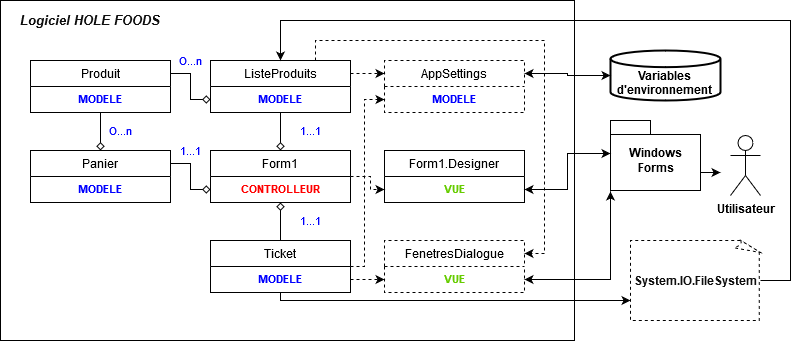

The diagram above was exported from draw.io. Its source (the exported page's mxGraphModel, read from the mxfile embedded in the PNG):
<mxGraphModel dx="2012" dy="668" grid="1" gridSize="10" guides="1" tooltips="1" connect="1" arrows="1" fold="1" page="1" pageScale="1" pageWidth="827" pageHeight="1169" math="0" shadow="0">
  <root>
    <mxCell id="WIyWlLk6GJQsqaUBKTNV-0" />
    <mxCell id="WIyWlLk6GJQsqaUBKTNV-1" parent="WIyWlLk6GJQsqaUBKTNV-0" />
    <mxCell id="ebSpKMYAFZAtMYRQ-Lgw-22" value="" style="rounded=0;whiteSpace=wrap;html=1;fontSize=11;fontColor=#0000FF;align=center;" vertex="1" parent="WIyWlLk6GJQsqaUBKTNV-1">
      <mxGeometry x="-40" y="240" width="574" height="340" as="geometry" />
    </mxCell>
    <mxCell id="ebSpKMYAFZAtMYRQ-Lgw-2" value="&lt;div&gt;&lt;b&gt;&lt;br&gt;&lt;/b&gt;&lt;/div&gt;&lt;div&gt;&lt;b&gt;Variables&lt;/b&gt;&lt;/div&gt;&lt;div&gt;&lt;b&gt;d'environnement&lt;br&gt;&lt;/b&gt;&lt;/div&gt;" style="strokeWidth=2;html=1;shape=mxgraph.flowchart.database;whiteSpace=wrap;" vertex="1" parent="WIyWlLk6GJQsqaUBKTNV-1">
      <mxGeometry x="570" y="290" width="110" height="50" as="geometry" />
    </mxCell>
    <mxCell id="ebSpKMYAFZAtMYRQ-Lgw-53" style="edgeStyle=orthogonalEdgeStyle;rounded=0;orthogonalLoop=1;jettySize=auto;html=1;exitX=0;exitY=0;exitDx=90;exitDy=52;exitPerimeter=0;endArrow=classic;endFill=1;fontSize=11;fontColor=#0000FF;" edge="1" parent="WIyWlLk6GJQsqaUBKTNV-1" source="ebSpKMYAFZAtMYRQ-Lgw-4">
      <mxGeometry relative="1" as="geometry">
        <mxPoint x="680" y="412" as="targetPoint" />
      </mxGeometry>
    </mxCell>
    <mxCell id="ebSpKMYAFZAtMYRQ-Lgw-4" value="&lt;div&gt;Windows&lt;/div&gt;&lt;div&gt;Forms&lt;/div&gt;" style="shape=folder;fontStyle=1;spacingTop=10;tabWidth=40;tabHeight=14;tabPosition=left;html=1;" vertex="1" parent="WIyWlLk6GJQsqaUBKTNV-1">
      <mxGeometry x="570" y="360" width="90" height="70" as="geometry" />
    </mxCell>
    <mxCell id="ebSpKMYAFZAtMYRQ-Lgw-5" value="&lt;b&gt;Utilisateur&lt;/b&gt;" style="shape=umlActor;verticalLabelPosition=bottom;verticalAlign=top;html=1;outlineConnect=0;" vertex="1" parent="WIyWlLk6GJQsqaUBKTNV-1">
      <mxGeometry x="690" y="375" width="30" height="60" as="geometry" />
    </mxCell>
    <mxCell id="ebSpKMYAFZAtMYRQ-Lgw-56" style="edgeStyle=orthogonalEdgeStyle;rounded=0;orthogonalLoop=1;jettySize=auto;html=1;exitX=1;exitY=0.25;exitDx=0;exitDy=0;entryX=0;entryY=0.5;entryDx=0;entryDy=0;entryPerimeter=0;endArrow=classic;endFill=1;fontSize=11;fontColor=#0000FF;startArrow=classic;startFill=1;" edge="1" parent="WIyWlLk6GJQsqaUBKTNV-1" source="ebSpKMYAFZAtMYRQ-Lgw-8" target="ebSpKMYAFZAtMYRQ-Lgw-2">
      <mxGeometry relative="1" as="geometry" />
    </mxCell>
    <mxCell id="ebSpKMYAFZAtMYRQ-Lgw-8" value="AppSettings" style="swimlane;fontStyle=0;childLayout=stackLayout;horizontal=1;startSize=26;fillColor=none;horizontalStack=0;resizeParent=1;resizeParentMax=0;resizeLast=0;collapsible=1;marginBottom=0;dashed=1;" vertex="1" parent="WIyWlLk6GJQsqaUBKTNV-1">
      <mxGeometry x="344" y="300" width="140" height="52" as="geometry" />
    </mxCell>
    <mxCell id="ebSpKMYAFZAtMYRQ-Lgw-9" value="MODELE" style="text;strokeColor=none;fillColor=none;align=center;verticalAlign=top;spacingLeft=4;spacingRight=4;overflow=hidden;rotatable=0;points=[[0,0.5],[1,0.5]];portConstraint=eastwest;fontSize=11;fontStyle=1;fontColor=#0000FF;" vertex="1" parent="ebSpKMYAFZAtMYRQ-Lgw-8">
      <mxGeometry y="26" width="140" height="26" as="geometry" />
    </mxCell>
    <mxCell id="ebSpKMYAFZAtMYRQ-Lgw-49" style="edgeStyle=orthogonalEdgeStyle;rounded=0;orthogonalLoop=1;jettySize=auto;html=1;entryX=0;entryY=0.5;entryDx=0;entryDy=0;dashed=1;endArrow=classic;endFill=1;fontSize=11;fontColor=#0000FF;" edge="1" parent="WIyWlLk6GJQsqaUBKTNV-1" source="ebSpKMYAFZAtMYRQ-Lgw-12" target="ebSpKMYAFZAtMYRQ-Lgw-15">
      <mxGeometry relative="1" as="geometry" />
    </mxCell>
    <mxCell id="ebSpKMYAFZAtMYRQ-Lgw-12" value="Form1" style="swimlane;fontStyle=0;childLayout=stackLayout;horizontal=1;startSize=26;fillColor=none;horizontalStack=0;resizeParent=1;resizeParentMax=0;resizeLast=0;collapsible=1;marginBottom=0;" vertex="1" parent="WIyWlLk6GJQsqaUBKTNV-1">
      <mxGeometry x="170" y="390" width="140" height="52" as="geometry" />
    </mxCell>
    <mxCell id="ebSpKMYAFZAtMYRQ-Lgw-13" value="CONTROLLEUR" style="text;strokeColor=none;fillColor=none;align=center;verticalAlign=top;spacingLeft=4;spacingRight=4;overflow=hidden;rotatable=0;points=[[0,0.5],[1,0.5]];portConstraint=eastwest;fontSize=11;fontColor=#FF0000;fontStyle=1" vertex="1" parent="ebSpKMYAFZAtMYRQ-Lgw-12">
      <mxGeometry y="26" width="140" height="26" as="geometry" />
    </mxCell>
    <mxCell id="ebSpKMYAFZAtMYRQ-Lgw-14" value="Form1.Designer" style="swimlane;fontStyle=0;childLayout=stackLayout;horizontal=1;startSize=26;fillColor=none;horizontalStack=0;resizeParent=1;resizeParentMax=0;resizeLast=0;collapsible=1;marginBottom=0;" vertex="1" parent="WIyWlLk6GJQsqaUBKTNV-1">
      <mxGeometry x="344" y="390" width="140" height="52" as="geometry" />
    </mxCell>
    <mxCell id="ebSpKMYAFZAtMYRQ-Lgw-15" value="VUE" style="text;strokeColor=none;fillColor=none;align=center;verticalAlign=top;spacingLeft=4;spacingRight=4;overflow=hidden;rotatable=0;points=[[0,0.5],[1,0.5]];portConstraint=eastwest;fontSize=11;fontColor=#66CC00;fontStyle=1" vertex="1" parent="ebSpKMYAFZAtMYRQ-Lgw-14">
      <mxGeometry y="26" width="140" height="26" as="geometry" />
    </mxCell>
    <mxCell id="ebSpKMYAFZAtMYRQ-Lgw-16" value="FenetresDialogue" style="swimlane;fontStyle=0;childLayout=stackLayout;horizontal=1;startSize=26;fillColor=none;horizontalStack=0;resizeParent=1;resizeParentMax=0;resizeLast=0;collapsible=1;marginBottom=0;dashed=1;" vertex="1" parent="WIyWlLk6GJQsqaUBKTNV-1">
      <mxGeometry x="344" y="480" width="140" height="52" as="geometry" />
    </mxCell>
    <mxCell id="ebSpKMYAFZAtMYRQ-Lgw-17" value="VUE" style="text;strokeColor=none;fillColor=none;align=center;verticalAlign=top;spacingLeft=4;spacingRight=4;overflow=hidden;rotatable=0;points=[[0,0.5],[1,0.5]];portConstraint=eastwest;fontSize=11;fontColor=#66CC00;fontStyle=1;dashed=1;" vertex="1" parent="ebSpKMYAFZAtMYRQ-Lgw-16">
      <mxGeometry y="26" width="140" height="26" as="geometry" />
    </mxCell>
    <mxCell id="ebSpKMYAFZAtMYRQ-Lgw-24" style="edgeStyle=orthogonalEdgeStyle;rounded=0;orthogonalLoop=1;jettySize=auto;html=1;exitX=1;exitY=0.25;exitDx=0;exitDy=0;entryX=0;entryY=0.25;entryDx=0;entryDy=0;fontSize=11;fontColor=#0000FF;dashed=1;" edge="1" parent="WIyWlLk6GJQsqaUBKTNV-1" source="ebSpKMYAFZAtMYRQ-Lgw-18" target="ebSpKMYAFZAtMYRQ-Lgw-8">
      <mxGeometry relative="1" as="geometry" />
    </mxCell>
    <mxCell id="ebSpKMYAFZAtMYRQ-Lgw-39" style="edgeStyle=orthogonalEdgeStyle;rounded=0;orthogonalLoop=1;jettySize=auto;html=1;fontSize=11;fontColor=#0000FF;endArrow=diamond;endFill=0;" edge="1" parent="WIyWlLk6GJQsqaUBKTNV-1" source="ebSpKMYAFZAtMYRQ-Lgw-18" target="ebSpKMYAFZAtMYRQ-Lgw-12">
      <mxGeometry relative="1" as="geometry" />
    </mxCell>
    <mxCell id="ebSpKMYAFZAtMYRQ-Lgw-52" style="edgeStyle=orthogonalEdgeStyle;rounded=0;orthogonalLoop=1;jettySize=auto;html=1;exitX=0.75;exitY=0;exitDx=0;exitDy=0;entryX=1;entryY=0.25;entryDx=0;entryDy=0;dashed=1;endArrow=classic;endFill=1;fontSize=11;fontColor=#0000FF;" edge="1" parent="WIyWlLk6GJQsqaUBKTNV-1" source="ebSpKMYAFZAtMYRQ-Lgw-18" target="ebSpKMYAFZAtMYRQ-Lgw-16">
      <mxGeometry relative="1" as="geometry" />
    </mxCell>
    <mxCell id="ebSpKMYAFZAtMYRQ-Lgw-18" value="ListeProduits" style="swimlane;fontStyle=0;childLayout=stackLayout;horizontal=1;startSize=26;fillColor=none;horizontalStack=0;resizeParent=1;resizeParentMax=0;resizeLast=0;collapsible=1;marginBottom=0;" vertex="1" parent="WIyWlLk6GJQsqaUBKTNV-1">
      <mxGeometry x="170" y="300" width="140" height="52" as="geometry" />
    </mxCell>
    <mxCell id="ebSpKMYAFZAtMYRQ-Lgw-19" value="MODELE" style="text;strokeColor=none;fillColor=none;align=center;verticalAlign=top;spacingLeft=4;spacingRight=4;overflow=hidden;rotatable=0;points=[[0,0.5],[1,0.5]];portConstraint=eastwest;fontSize=11;fontStyle=1;fontColor=#0000FF;" vertex="1" parent="ebSpKMYAFZAtMYRQ-Lgw-18">
      <mxGeometry y="26" width="140" height="26" as="geometry" />
    </mxCell>
    <mxCell id="ebSpKMYAFZAtMYRQ-Lgw-31" style="edgeStyle=orthogonalEdgeStyle;rounded=0;orthogonalLoop=1;jettySize=auto;html=1;exitX=0.5;exitY=0;exitDx=0;exitDy=0;entryX=0.5;entryY=1;entryDx=0;entryDy=0;fontSize=11;fontColor=#0000FF;endArrow=diamond;endFill=0;" edge="1" parent="WIyWlLk6GJQsqaUBKTNV-1" source="ebSpKMYAFZAtMYRQ-Lgw-20" target="ebSpKMYAFZAtMYRQ-Lgw-12">
      <mxGeometry relative="1" as="geometry" />
    </mxCell>
    <mxCell id="ebSpKMYAFZAtMYRQ-Lgw-48" style="edgeStyle=orthogonalEdgeStyle;rounded=0;orthogonalLoop=1;jettySize=auto;html=1;entryX=0;entryY=0.75;entryDx=0;entryDy=0;endArrow=classic;endFill=1;fontSize=11;fontColor=#0000FF;dashed=1;" edge="1" parent="WIyWlLk6GJQsqaUBKTNV-1" source="ebSpKMYAFZAtMYRQ-Lgw-20" target="ebSpKMYAFZAtMYRQ-Lgw-8">
      <mxGeometry relative="1" as="geometry">
        <Array as="points">
          <mxPoint x="324" y="506" />
          <mxPoint x="324" y="339" />
        </Array>
      </mxGeometry>
    </mxCell>
    <mxCell id="ebSpKMYAFZAtMYRQ-Lgw-51" style="edgeStyle=orthogonalEdgeStyle;rounded=0;orthogonalLoop=1;jettySize=auto;html=1;exitX=1;exitY=0.75;exitDx=0;exitDy=0;entryX=0;entryY=0.5;entryDx=0;entryDy=0;dashed=1;endArrow=classic;endFill=1;fontSize=11;fontColor=#0000FF;" edge="1" parent="WIyWlLk6GJQsqaUBKTNV-1" source="ebSpKMYAFZAtMYRQ-Lgw-20" target="ebSpKMYAFZAtMYRQ-Lgw-17">
      <mxGeometry relative="1" as="geometry" />
    </mxCell>
    <mxCell id="ebSpKMYAFZAtMYRQ-Lgw-65" style="edgeStyle=orthogonalEdgeStyle;rounded=0;orthogonalLoop=1;jettySize=auto;html=1;entryX=0;entryY=0.75;entryDx=0;entryDy=0;entryPerimeter=0;startArrow=none;startFill=0;endArrow=classic;endFill=1;fontSize=11;fontColor=#FF0000;" edge="1" parent="WIyWlLk6GJQsqaUBKTNV-1" source="ebSpKMYAFZAtMYRQ-Lgw-20" target="ebSpKMYAFZAtMYRQ-Lgw-58">
      <mxGeometry relative="1" as="geometry">
        <Array as="points">
          <mxPoint x="240" y="540" />
        </Array>
      </mxGeometry>
    </mxCell>
    <mxCell id="ebSpKMYAFZAtMYRQ-Lgw-20" value="Ticket" style="swimlane;fontStyle=0;childLayout=stackLayout;horizontal=1;startSize=26;fillColor=none;horizontalStack=0;resizeParent=1;resizeParentMax=0;resizeLast=0;collapsible=1;marginBottom=0;" vertex="1" parent="WIyWlLk6GJQsqaUBKTNV-1">
      <mxGeometry x="170" y="480" width="140" height="52" as="geometry" />
    </mxCell>
    <mxCell id="ebSpKMYAFZAtMYRQ-Lgw-21" value="MODELE" style="text;strokeColor=none;fillColor=none;align=center;verticalAlign=top;spacingLeft=4;spacingRight=4;overflow=hidden;rotatable=0;points=[[0,0.5],[1,0.5]];portConstraint=eastwest;fontSize=11;fontStyle=1;fontColor=#0000FF;" vertex="1" parent="ebSpKMYAFZAtMYRQ-Lgw-20">
      <mxGeometry y="26" width="140" height="26" as="geometry" />
    </mxCell>
    <mxCell id="ebSpKMYAFZAtMYRQ-Lgw-34" style="edgeStyle=orthogonalEdgeStyle;rounded=0;orthogonalLoop=1;jettySize=auto;html=1;exitX=1;exitY=0.25;exitDx=0;exitDy=0;entryX=0;entryY=0.5;entryDx=0;entryDy=0;fontSize=11;fontColor=#0000FF;endArrow=diamond;endFill=0;" edge="1" parent="WIyWlLk6GJQsqaUBKTNV-1" source="ebSpKMYAFZAtMYRQ-Lgw-26" target="ebSpKMYAFZAtMYRQ-Lgw-19">
      <mxGeometry relative="1" as="geometry" />
    </mxCell>
    <mxCell id="ebSpKMYAFZAtMYRQ-Lgw-46" style="edgeStyle=orthogonalEdgeStyle;rounded=0;orthogonalLoop=1;jettySize=auto;html=1;entryX=0.5;entryY=0;entryDx=0;entryDy=0;endArrow=diamond;endFill=0;fontSize=11;fontColor=#0000FF;" edge="1" parent="WIyWlLk6GJQsqaUBKTNV-1" source="ebSpKMYAFZAtMYRQ-Lgw-26" target="ebSpKMYAFZAtMYRQ-Lgw-28">
      <mxGeometry relative="1" as="geometry" />
    </mxCell>
    <mxCell id="ebSpKMYAFZAtMYRQ-Lgw-26" value="Produit" style="swimlane;fontStyle=0;childLayout=stackLayout;horizontal=1;startSize=26;fillColor=none;horizontalStack=0;resizeParent=1;resizeParentMax=0;resizeLast=0;collapsible=1;marginBottom=0;" vertex="1" parent="WIyWlLk6GJQsqaUBKTNV-1">
      <mxGeometry x="-10" y="300" width="140" height="52" as="geometry" />
    </mxCell>
    <mxCell id="ebSpKMYAFZAtMYRQ-Lgw-27" value="MODELE" style="text;strokeColor=none;fillColor=none;align=center;verticalAlign=top;spacingLeft=4;spacingRight=4;overflow=hidden;rotatable=0;points=[[0,0.5],[1,0.5]];portConstraint=eastwest;fontSize=11;fontStyle=1;fontColor=#0000FF;" vertex="1" parent="ebSpKMYAFZAtMYRQ-Lgw-26">
      <mxGeometry y="26" width="140" height="26" as="geometry" />
    </mxCell>
    <mxCell id="ebSpKMYAFZAtMYRQ-Lgw-35" style="edgeStyle=orthogonalEdgeStyle;rounded=0;orthogonalLoop=1;jettySize=auto;html=1;exitX=1;exitY=0.25;exitDx=0;exitDy=0;entryX=0;entryY=0.5;entryDx=0;entryDy=0;fontSize=11;fontColor=#0000FF;endArrow=diamond;endFill=0;" edge="1" parent="WIyWlLk6GJQsqaUBKTNV-1" source="ebSpKMYAFZAtMYRQ-Lgw-28" target="ebSpKMYAFZAtMYRQ-Lgw-13">
      <mxGeometry relative="1" as="geometry" />
    </mxCell>
    <mxCell id="ebSpKMYAFZAtMYRQ-Lgw-28" value="Panier" style="swimlane;fontStyle=0;childLayout=stackLayout;horizontal=1;startSize=26;fillColor=none;horizontalStack=0;resizeParent=1;resizeParentMax=0;resizeLast=0;collapsible=1;marginBottom=0;" vertex="1" parent="WIyWlLk6GJQsqaUBKTNV-1">
      <mxGeometry x="-10" y="390" width="140" height="52" as="geometry" />
    </mxCell>
    <mxCell id="ebSpKMYAFZAtMYRQ-Lgw-29" value="MODELE" style="text;strokeColor=none;fillColor=none;align=center;verticalAlign=top;spacingLeft=4;spacingRight=4;overflow=hidden;rotatable=0;points=[[0,0.5],[1,0.5]];portConstraint=eastwest;fontSize=11;fontStyle=1;fontColor=#0000FF;" vertex="1" parent="ebSpKMYAFZAtMYRQ-Lgw-28">
      <mxGeometry y="26" width="140" height="26" as="geometry" />
    </mxCell>
    <mxCell id="ebSpKMYAFZAtMYRQ-Lgw-42" value="1...1" style="text;html=1;strokeColor=none;fillColor=none;align=center;verticalAlign=middle;whiteSpace=wrap;rounded=0;dashed=1;fontSize=11;fontColor=#0000FF;" vertex="1" parent="WIyWlLk6GJQsqaUBKTNV-1">
      <mxGeometry x="250" y="450" width="40" height="20" as="geometry" />
    </mxCell>
    <mxCell id="ebSpKMYAFZAtMYRQ-Lgw-43" value="1...1" style="text;html=1;strokeColor=none;fillColor=none;align=center;verticalAlign=middle;whiteSpace=wrap;rounded=0;dashed=1;fontSize=11;fontColor=#0000FF;" vertex="1" parent="WIyWlLk6GJQsqaUBKTNV-1">
      <mxGeometry x="250" y="360" width="40" height="20" as="geometry" />
    </mxCell>
    <mxCell id="ebSpKMYAFZAtMYRQ-Lgw-44" value="1...1" style="text;html=1;strokeColor=none;fillColor=none;align=center;verticalAlign=middle;whiteSpace=wrap;rounded=0;dashed=1;fontSize=11;fontColor=#0000FF;" vertex="1" parent="WIyWlLk6GJQsqaUBKTNV-1">
      <mxGeometry x="130" y="380" width="40" height="20" as="geometry" />
    </mxCell>
    <mxCell id="ebSpKMYAFZAtMYRQ-Lgw-45" value="O...n" style="text;html=1;strokeColor=none;fillColor=none;align=center;verticalAlign=middle;whiteSpace=wrap;rounded=0;dashed=1;fontSize=11;fontColor=#0000FF;" vertex="1" parent="WIyWlLk6GJQsqaUBKTNV-1">
      <mxGeometry x="130" y="290" width="40" height="20" as="geometry" />
    </mxCell>
    <mxCell id="ebSpKMYAFZAtMYRQ-Lgw-47" value="O...n" style="text;html=1;strokeColor=none;fillColor=none;align=center;verticalAlign=middle;whiteSpace=wrap;rounded=0;dashed=1;fontSize=11;fontColor=#0000FF;" vertex="1" parent="WIyWlLk6GJQsqaUBKTNV-1">
      <mxGeometry x="60" y="360" width="40" height="20" as="geometry" />
    </mxCell>
    <mxCell id="ebSpKMYAFZAtMYRQ-Lgw-54" style="edgeStyle=orthogonalEdgeStyle;rounded=0;orthogonalLoop=1;jettySize=auto;html=1;exitX=1;exitY=0.5;exitDx=0;exitDy=0;entryX=0;entryY=0;entryDx=0;entryDy=33;entryPerimeter=0;endArrow=classic;endFill=1;fontSize=11;fontColor=#0000FF;startArrow=classic;startFill=1;" edge="1" parent="WIyWlLk6GJQsqaUBKTNV-1" source="ebSpKMYAFZAtMYRQ-Lgw-15" target="ebSpKMYAFZAtMYRQ-Lgw-4">
      <mxGeometry relative="1" as="geometry" />
    </mxCell>
    <mxCell id="ebSpKMYAFZAtMYRQ-Lgw-55" style="edgeStyle=orthogonalEdgeStyle;rounded=0;orthogonalLoop=1;jettySize=auto;html=1;exitX=1;exitY=0.5;exitDx=0;exitDy=0;entryX=0;entryY=0;entryDx=0;entryDy=71;entryPerimeter=0;endArrow=classic;endFill=1;fontSize=11;fontColor=#0000FF;startArrow=classic;startFill=1;" edge="1" parent="WIyWlLk6GJQsqaUBKTNV-1" source="ebSpKMYAFZAtMYRQ-Lgw-17" target="ebSpKMYAFZAtMYRQ-Lgw-4">
      <mxGeometry relative="1" as="geometry" />
    </mxCell>
    <mxCell id="ebSpKMYAFZAtMYRQ-Lgw-57" value="&lt;font color=&quot;#0F0F0F&quot;&gt;&lt;i&gt;&lt;b&gt;&lt;font style=&quot;font-size: 13px&quot;&gt;Logiciel HOLE FOODS&lt;/font&gt;&lt;/b&gt;&lt;/i&gt;&lt;/font&gt;" style="text;html=1;strokeColor=none;fillColor=none;align=center;verticalAlign=middle;whiteSpace=wrap;rounded=0;dashed=1;fontSize=11;fontColor=#0000FF;" vertex="1" parent="WIyWlLk6GJQsqaUBKTNV-1">
      <mxGeometry x="-30" y="250" width="160" height="20" as="geometry" />
    </mxCell>
    <mxCell id="ebSpKMYAFZAtMYRQ-Lgw-67" style="edgeStyle=orthogonalEdgeStyle;rounded=0;orthogonalLoop=1;jettySize=auto;html=1;entryX=0.5;entryY=0;entryDx=0;entryDy=0;startArrow=none;startFill=0;endArrow=classic;endFill=1;fontSize=11;fontColor=#FF0000;" edge="1" parent="WIyWlLk6GJQsqaUBKTNV-1" source="ebSpKMYAFZAtMYRQ-Lgw-58" target="ebSpKMYAFZAtMYRQ-Lgw-18">
      <mxGeometry relative="1" as="geometry">
        <Array as="points">
          <mxPoint x="750" y="520" />
          <mxPoint x="750" y="260" />
          <mxPoint x="240" y="260" />
        </Array>
      </mxGeometry>
    </mxCell>
    <mxCell id="ebSpKMYAFZAtMYRQ-Lgw-58" value="&lt;b&gt;&lt;font style=&quot;font-size: 12px&quot; color=&quot;#0F0F0F&quot;&gt;System.IO.FileSystem&lt;/font&gt;&lt;/b&gt;" style="whiteSpace=wrap;html=1;shape=mxgraph.basic.document;dashed=1;fontSize=11;fontColor=#FF0000;align=center;" vertex="1" parent="WIyWlLk6GJQsqaUBKTNV-1">
      <mxGeometry x="590" y="480" width="130" height="80" as="geometry" />
    </mxCell>
  </root>
</mxGraphModel>